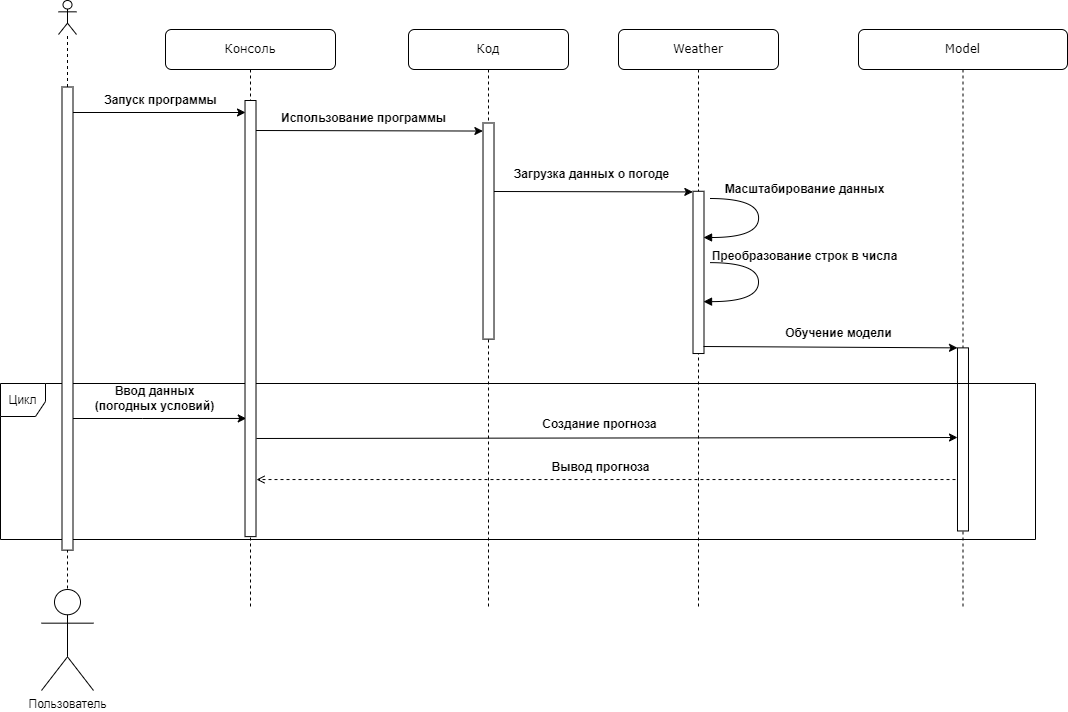

The diagram above was exported from draw.io. Its source (the exported page's mxGraphModel, read from the mxfile embedded in the PNG):
<mxGraphModel dx="3634" dy="746" grid="0" gridSize="9" guides="1" tooltips="1" connect="1" arrows="1" fold="1" page="1" pageScale="1" pageWidth="1100" pageHeight="850" background="none" math="0" shadow="0">
  <root>
    <mxCell id="0" />
    <mxCell id="1" parent="0" />
    <mxCell id="7baba1c4bc27f4b0-2" value="Консоль" style="shape=umlLifeline;perimeter=lifelinePerimeter;whiteSpace=wrap;html=1;container=1;collapsible=0;recursiveResize=0;outlineConnect=0;rounded=1;shadow=0;comic=0;labelBackgroundColor=none;strokeWidth=1;fontFamily=Verdana;fontSize=12;align=center;movable=0;resizable=0;rotatable=0;deletable=0;editable=0;locked=1;connectable=0;" parent="1" vertex="1">
      <mxGeometry x="-936" y="79" width="170" height="580" as="geometry" />
    </mxCell>
    <mxCell id="yZpAe-WvBJTbjfddzJSi-11" value="" style="endArrow=classic;html=1;rounded=0;" parent="7baba1c4bc27f4b0-2" edge="1">
      <mxGeometry width="50" height="50" relative="1" as="geometry">
        <mxPoint x="-99" y="83" as="sourcePoint" />
        <mxPoint x="80" y="83" as="targetPoint" />
      </mxGeometry>
    </mxCell>
    <mxCell id="7baba1c4bc27f4b0-3" value="Код" style="shape=umlLifeline;perimeter=lifelinePerimeter;whiteSpace=wrap;html=1;container=1;collapsible=0;recursiveResize=0;outlineConnect=0;rounded=1;shadow=0;comic=0;labelBackgroundColor=none;strokeWidth=1;fontFamily=Verdana;fontSize=12;align=center;movable=0;resizable=0;rotatable=0;deletable=0;editable=0;locked=1;connectable=0;" parent="1" vertex="1">
      <mxGeometry x="-693" y="79" width="160" height="580" as="geometry" />
    </mxCell>
    <mxCell id="yZpAe-WvBJTbjfddzJSi-3" value="Пользователь" style="shape=umlActor;verticalLabelPosition=bottom;verticalAlign=top;html=1;outlineConnect=0;" parent="1" vertex="1">
      <mxGeometry x="-1060" y="639" width="52" height="101" as="geometry" />
    </mxCell>
    <mxCell id="yZpAe-WvBJTbjfddzJSi-5" value="" style="shape=umlActor;verticalLabelPosition=bottom;verticalAlign=top;html=1;outlineConnect=0;" parent="1" vertex="1">
      <mxGeometry x="-1043" y="50" width="18" height="34" as="geometry" />
    </mxCell>
    <mxCell id="yZpAe-WvBJTbjfddzJSi-8" value="" style="endArrow=none;dashed=1;html=1;rounded=0;" parent="1" source="yZpAe-WvBJTbjfddzJSi-88" target="yZpAe-WvBJTbjfddzJSi-5" edge="1">
      <mxGeometry width="50" height="50" relative="1" as="geometry">
        <mxPoint x="-1034" y="638" as="sourcePoint" />
        <mxPoint x="-1021" y="130" as="targetPoint" />
      </mxGeometry>
    </mxCell>
    <mxCell id="yZpAe-WvBJTbjfddzJSi-16" value="&lt;b&gt;Использование программы&lt;/b&gt;" style="text;html=1;align=center;verticalAlign=middle;resizable=0;points=[];autosize=1;strokeColor=none;fillColor=none;" parent="1" vertex="1">
      <mxGeometry x="-833" y="153" width="190" height="30" as="geometry" />
    </mxCell>
    <mxCell id="yZpAe-WvBJTbjfddzJSi-17" value="Weather" style="shape=umlLifeline;perimeter=lifelinePerimeter;whiteSpace=wrap;html=1;container=1;collapsible=0;recursiveResize=0;outlineConnect=0;rounded=1;shadow=0;comic=0;labelBackgroundColor=none;strokeWidth=1;fontFamily=Verdana;fontSize=12;align=center;movable=1;resizable=1;rotatable=1;deletable=1;editable=1;locked=0;connectable=1;" parent="1" vertex="1">
      <mxGeometry x="-483" y="79" width="160" height="580" as="geometry" />
    </mxCell>
    <mxCell id="yZpAe-WvBJTbjfddzJSi-56" value="&lt;b style=&quot;font-family: Helvetica;&quot;&gt;Преобразование строк в числа&lt;/b&gt;" style="html=1;verticalAlign=bottom;endArrow=block;labelBackgroundColor=none;fontFamily=Verdana;fontSize=12;elbow=vertical;edgeStyle=orthogonalEdgeStyle;curved=1;exitX=1.066;exitY=0.713;exitPerimeter=0;" parent="yZpAe-WvBJTbjfddzJSi-17" edge="1">
      <mxGeometry x="-0.2743" y="46" relative="1" as="geometry">
        <mxPoint x="91.02000000000001" y="233.13" as="sourcePoint" />
        <mxPoint x="85.02000000000001" y="272.13" as="targetPoint" />
        <Array as="points">
          <mxPoint x="140.02" y="233.13" />
          <mxPoint x="140.02" y="272.13" />
        </Array>
        <mxPoint as="offset" />
      </mxGeometry>
    </mxCell>
    <mxCell id="yZpAe-WvBJTbjfddzJSi-57" value="&lt;b&gt;&lt;font face=&quot;Helvetica&quot;&gt;Масштабирование данных&lt;/font&gt;&lt;/b&gt;" style="html=1;verticalAlign=bottom;endArrow=block;labelBackgroundColor=none;fontFamily=Verdana;fontSize=12;elbow=vertical;edgeStyle=orthogonalEdgeStyle;curved=1;exitX=1.066;exitY=0.713;exitPerimeter=0;" parent="yZpAe-WvBJTbjfddzJSi-17" edge="1">
      <mxGeometry x="-0.3148" y="46" relative="1" as="geometry">
        <mxPoint x="91.06" y="169" as="sourcePoint" />
        <mxPoint x="85.06" y="208" as="targetPoint" />
        <Array as="points">
          <mxPoint x="140.06" y="169" />
          <mxPoint x="140.06" y="208" />
        </Array>
        <mxPoint as="offset" />
      </mxGeometry>
    </mxCell>
    <mxCell id="yZpAe-WvBJTbjfddzJSi-20" value="" style="endArrow=classic;html=1;rounded=0;exitX=0.317;exitY=0.013;exitDx=0;exitDy=0;entryX=0.004;entryY=1.014;entryDx=0;entryDy=0;entryPerimeter=0;exitPerimeter=0;" parent="1" source="yZpAe-WvBJTbjfddzJSi-13" target="yZpAe-WvBJTbjfddzJSi-18" edge="1">
      <mxGeometry width="50" height="50" relative="1" as="geometry">
        <mxPoint x="-603" y="279" as="sourcePoint" />
        <mxPoint x="-410" y="280" as="targetPoint" />
      </mxGeometry>
    </mxCell>
    <mxCell id="yZpAe-WvBJTbjfddzJSi-23" value="&lt;b&gt;Загрузка данных о погоде&lt;/b&gt;" style="text;html=1;align=center;verticalAlign=middle;resizable=0;points=[];autosize=1;strokeColor=none;fillColor=none;" parent="1" vertex="1">
      <mxGeometry x="-600" y="209" width="180" height="30" as="geometry" />
    </mxCell>
    <mxCell id="yZpAe-WvBJTbjfddzJSi-13" value="" style="rounded=0;whiteSpace=wrap;html=1;rotation=90;movable=1;resizable=1;rotatable=1;deletable=1;editable=1;locked=0;connectable=1;" parent="1" vertex="1">
      <mxGeometry x="-721.05" y="275.05" width="216.12" height="11" as="geometry" />
    </mxCell>
    <mxCell id="yZpAe-WvBJTbjfddzJSi-18" value="" style="rounded=0;whiteSpace=wrap;html=1;rotation=90;movable=1;resizable=1;rotatable=1;deletable=1;editable=1;locked=0;connectable=1;" parent="1" vertex="1">
      <mxGeometry x="-484.13" y="316.4" width="162.26" height="11" as="geometry" />
    </mxCell>
    <mxCell id="yZpAe-WvBJTbjfddzJSi-53" value="Model" style="shape=umlLifeline;perimeter=lifelinePerimeter;whiteSpace=wrap;html=1;container=1;collapsible=0;recursiveResize=0;outlineConnect=0;rounded=1;shadow=0;comic=0;labelBackgroundColor=none;strokeWidth=1;fontFamily=Verdana;fontSize=12;align=center;movable=1;resizable=1;rotatable=1;deletable=1;editable=1;locked=0;connectable=1;" parent="1" vertex="1">
      <mxGeometry x="-243" y="79" width="209" height="580" as="geometry" />
    </mxCell>
    <mxCell id="yZpAe-WvBJTbjfddzJSi-60" value="" style="rounded=0;whiteSpace=wrap;html=1;rotation=90;movable=1;resizable=1;rotatable=1;deletable=1;editable=1;locked=0;connectable=1;" parent="yZpAe-WvBJTbjfddzJSi-53" vertex="1">
      <mxGeometry x="12.94" y="404.42" width="183.1" height="11" as="geometry" />
    </mxCell>
    <mxCell id="yZpAe-WvBJTbjfddzJSi-61" value="" style="endArrow=classic;html=1;rounded=0;entryX=0;entryY=1;entryDx=0;entryDy=0;" parent="yZpAe-WvBJTbjfddzJSi-53" target="yZpAe-WvBJTbjfddzJSi-60" edge="1">
      <mxGeometry width="50" height="50" relative="1" as="geometry">
        <mxPoint x="-155" y="317" as="sourcePoint" />
        <mxPoint x="134.60700000000043" y="316.99567999999994" as="targetPoint" />
      </mxGeometry>
    </mxCell>
    <mxCell id="yZpAe-WvBJTbjfddzJSi-65" value="&lt;b&gt;Обучение модели&lt;/b&gt;" style="text;html=1;align=center;verticalAlign=middle;resizable=0;points=[];autosize=1;strokeColor=none;fillColor=none;" parent="yZpAe-WvBJTbjfddzJSi-53" vertex="1">
      <mxGeometry x="-82.74000000000001" y="290" width="126" height="27" as="geometry" />
    </mxCell>
    <mxCell id="yZpAe-WvBJTbjfddzJSi-15" value="" style="endArrow=classic;html=1;rounded=0;entryX=0.231;entryY=1.01;entryDx=0;entryDy=0;entryPerimeter=0;" parent="1" edge="1">
      <mxGeometry width="50" height="50" relative="1" as="geometry">
        <mxPoint x="-846" y="180" as="sourcePoint" />
        <mxPoint x="-618.6050000000001" y="180.5427499999999" as="targetPoint" />
      </mxGeometry>
    </mxCell>
    <mxCell id="yZpAe-WvBJTbjfddzJSi-14" value="&lt;b&gt;Запуск программы&lt;/b&gt;" style="text;html=1;align=center;verticalAlign=middle;resizable=0;points=[];autosize=1;strokeColor=none;fillColor=none;" parent="1" vertex="1">
      <mxGeometry x="-1011" y="135" width="140" height="30" as="geometry" />
    </mxCell>
    <mxCell id="yZpAe-WvBJTbjfddzJSi-64" value="Цикл" style="shape=umlFrame;whiteSpace=wrap;html=1;pointerEvents=0;width=45;height=33;" parent="1" vertex="1">
      <mxGeometry x="-1101" y="433" width="1035" height="156" as="geometry" />
    </mxCell>
    <mxCell id="yZpAe-WvBJTbjfddzJSi-71" value="" style="endArrow=classic;html=1;rounded=0;entryX=0.729;entryY=0.888;entryDx=0;entryDy=0;entryPerimeter=0;" parent="1" target="yZpAe-WvBJTbjfddzJSi-12" edge="1">
      <mxGeometry width="50" height="50" relative="1" as="geometry">
        <mxPoint x="-1034" y="468" as="sourcePoint" />
        <mxPoint x="-855" y="468" as="targetPoint" />
        <Array as="points">
          <mxPoint x="-959.25" y="468" />
        </Array>
      </mxGeometry>
    </mxCell>
    <mxCell id="yZpAe-WvBJTbjfddzJSi-72" value="&lt;b&gt;Ввод данных&lt;/b&gt;&lt;div&gt;&lt;b&gt;(погодных условий)&lt;/b&gt;&lt;/div&gt;" style="text;html=1;align=center;verticalAlign=middle;resizable=0;points=[];autosize=1;strokeColor=none;fillColor=none;" parent="1" vertex="1">
      <mxGeometry x="-1019" y="425" width="144" height="45" as="geometry" />
    </mxCell>
    <mxCell id="yZpAe-WvBJTbjfddzJSi-82" value="" style="endArrow=classic;html=1;rounded=0;exitX=0.775;exitY=-0.037;exitDx=0;exitDy=0;exitPerimeter=0;" parent="1" source="yZpAe-WvBJTbjfddzJSi-12" edge="1">
      <mxGeometry width="50" height="50" relative="1" as="geometry">
        <mxPoint x="-851.3695652173915" y="540" as="sourcePoint" />
        <mxPoint x="-144" y="487" as="targetPoint" />
      </mxGeometry>
    </mxCell>
    <mxCell id="yZpAe-WvBJTbjfddzJSi-12" value="" style="rounded=0;whiteSpace=wrap;html=1;rotation=90;movable=1;resizable=1;rotatable=1;deletable=1;editable=1;locked=0;connectable=1;" parent="1" vertex="1">
      <mxGeometry x="-1069.05" y="362.56" width="436.12" height="11" as="geometry" />
    </mxCell>
    <mxCell id="yZpAe-WvBJTbjfddzJSi-89" value="" style="endArrow=none;dashed=1;html=1;rounded=0;" parent="1" target="yZpAe-WvBJTbjfddzJSi-88" edge="1">
      <mxGeometry width="50" height="50" relative="1" as="geometry">
        <mxPoint x="-1034" y="638" as="sourcePoint" />
        <mxPoint x="-1034" y="84" as="targetPoint" />
      </mxGeometry>
    </mxCell>
    <mxCell id="yZpAe-WvBJTbjfddzJSi-88" value="" style="rounded=0;whiteSpace=wrap;html=1;rotation=90;movable=1;resizable=1;rotatable=1;deletable=1;editable=1;locked=0;connectable=1;" parent="1" vertex="1">
      <mxGeometry x="-1265.57" y="362.57" width="463.13" height="11" as="geometry" />
    </mxCell>
    <mxCell id="yZpAe-WvBJTbjfddzJSi-83" value="" style="endArrow=open;html=1;rounded=0;dashed=1;endFill=0;" parent="1" edge="1">
      <mxGeometry width="50" height="50" relative="1" as="geometry">
        <mxPoint x="-146" y="529.05" as="sourcePoint" />
        <mxPoint x="-845" y="529.05" as="targetPoint" />
      </mxGeometry>
    </mxCell>
    <mxCell id="yZpAe-WvBJTbjfddzJSi-84" value="&lt;b&gt;&lt;font style=&quot;font-size: 12px;&quot;&gt;Вывод прогноза&lt;/font&gt;&lt;/b&gt;" style="edgeLabel;html=1;align=center;verticalAlign=middle;resizable=0;points=[];" parent="yZpAe-WvBJTbjfddzJSi-83" vertex="1" connectable="0">
      <mxGeometry x="0.2613" y="1" relative="1" as="geometry">
        <mxPoint x="85" y="-14" as="offset" />
      </mxGeometry>
    </mxCell>
    <mxCell id="yZpAe-WvBJTbjfddzJSi-85" value="&lt;b&gt;Создание прогноза&lt;/b&gt;" style="text;html=1;align=center;verticalAlign=middle;resizable=0;points=[];autosize=1;strokeColor=none;fillColor=none;" parent="1" vertex="1">
      <mxGeometry x="-570" y="460" width="135" height="27" as="geometry" />
    </mxCell>
  </root>
</mxGraphModel>